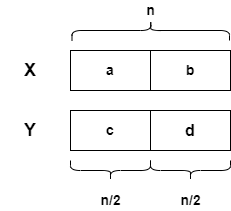

The diagram above was exported from draw.io. Its source (the exported page's mxGraphModel, read from the mxfile embedded in the PNG):
<mxGraphModel dx="1278" dy="547" grid="1" gridSize="10" guides="1" tooltips="1" connect="1" arrows="1" fold="1" page="1" pageScale="1" pageWidth="827" pageHeight="1169" math="0" shadow="0">
  <root>
    <mxCell id="0" />
    <mxCell id="1" parent="0" />
    <mxCell id="j7Cyrqxj880X3UPBHTk2-1" value="&lt;b&gt;&lt;font style=&quot;font-size: 14px&quot;&gt;a&lt;/font&gt;&lt;/b&gt;" style="rounded=0;whiteSpace=wrap;html=1;" vertex="1" parent="1">
      <mxGeometry x="360" y="240" width="80" height="40" as="geometry" />
    </mxCell>
    <mxCell id="j7Cyrqxj880X3UPBHTk2-2" value="&lt;b&gt;&lt;font style=&quot;font-size: 14px&quot;&gt;b&lt;/font&gt;&lt;/b&gt;" style="rounded=0;whiteSpace=wrap;html=1;" vertex="1" parent="1">
      <mxGeometry x="440" y="240" width="80" height="40" as="geometry" />
    </mxCell>
    <mxCell id="j7Cyrqxj880X3UPBHTk2-3" value="&lt;b&gt;&lt;font style=&quot;font-size: 14px&quot;&gt;c&lt;/font&gt;&lt;/b&gt;" style="rounded=0;whiteSpace=wrap;html=1;" vertex="1" parent="1">
      <mxGeometry x="360" y="300" width="80" height="40" as="geometry" />
    </mxCell>
    <mxCell id="j7Cyrqxj880X3UPBHTk2-4" value="&lt;font size=&quot;3&quot;&gt;&lt;b&gt;d&lt;/b&gt;&lt;/font&gt;" style="rounded=0;whiteSpace=wrap;html=1;" vertex="1" parent="1">
      <mxGeometry x="440" y="300" width="80" height="40" as="geometry" />
    </mxCell>
    <mxCell id="j7Cyrqxj880X3UPBHTk2-5" value="" style="shape=curlyBracket;whiteSpace=wrap;html=1;rounded=1;flipH=1;rotation=-90;" vertex="1" parent="1">
      <mxGeometry x="430.25" y="141.25" width="20" height="157.5" as="geometry" />
    </mxCell>
    <mxCell id="j7Cyrqxj880X3UPBHTk2-6" value="" style="shape=curlyBracket;whiteSpace=wrap;html=1;rounded=1;flipH=1;rotation=90;" vertex="1" parent="1">
      <mxGeometry x="390" y="320" width="20" height="80" as="geometry" />
    </mxCell>
    <mxCell id="j7Cyrqxj880X3UPBHTk2-7" value="" style="shape=curlyBracket;whiteSpace=wrap;html=1;rounded=1;flipH=1;rotation=90;" vertex="1" parent="1">
      <mxGeometry x="470" y="320" width="20" height="80" as="geometry" />
    </mxCell>
    <mxCell id="j7Cyrqxj880X3UPBHTk2-8" value="&lt;b&gt;&lt;font style=&quot;font-size: 18px&quot;&gt;X&lt;/font&gt;&lt;/b&gt;" style="text;html=1;strokeColor=none;fillColor=none;align=center;verticalAlign=middle;whiteSpace=wrap;rounded=0;" vertex="1" parent="1">
      <mxGeometry x="290" y="245" width="60" height="30" as="geometry" />
    </mxCell>
    <mxCell id="j7Cyrqxj880X3UPBHTk2-10" value="&lt;b&gt;&lt;font style=&quot;font-size: 18px&quot;&gt;Y&lt;/font&gt;&lt;/b&gt;" style="text;html=1;strokeColor=none;fillColor=none;align=center;verticalAlign=middle;whiteSpace=wrap;rounded=0;" vertex="1" parent="1">
      <mxGeometry x="290" y="305" width="60" height="30" as="geometry" />
    </mxCell>
    <mxCell id="j7Cyrqxj880X3UPBHTk2-11" value="&lt;b&gt;n&lt;/b&gt;" style="text;html=1;align=center;verticalAlign=middle;resizable=0;points=[];autosize=1;strokeColor=none;fillColor=none;fontSize=14;" vertex="1" parent="1">
      <mxGeometry x="430" y="190" width="20" height="20" as="geometry" />
    </mxCell>
    <mxCell id="j7Cyrqxj880X3UPBHTk2-12" value="&lt;b&gt;n/2&lt;/b&gt;" style="text;html=1;align=center;verticalAlign=middle;resizable=0;points=[];autosize=1;strokeColor=none;fillColor=none;fontSize=14;" vertex="1" parent="1">
      <mxGeometry x="380" y="380" width="40" height="20" as="geometry" />
    </mxCell>
    <mxCell id="j7Cyrqxj880X3UPBHTk2-14" value="&lt;b&gt;n/2&lt;/b&gt;" style="text;html=1;align=center;verticalAlign=middle;resizable=0;points=[];autosize=1;strokeColor=none;fillColor=none;fontSize=14;" vertex="1" parent="1">
      <mxGeometry x="460" y="380" width="40" height="20" as="geometry" />
    </mxCell>
  </root>
</mxGraphModel>